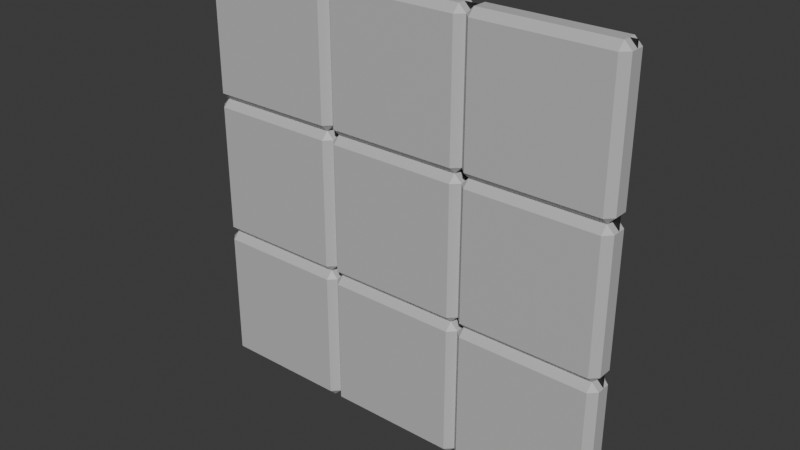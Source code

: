# Source: Wall3.blend  (saved by Blender 4.0.36; exported with 4.5.12 LTS)
import bpy
from mathutils import Matrix  # noqa: F401  (used for matrix-valued properties, if any)

bpy.ops.wm.read_factory_settings(use_empty=True)
scene = bpy.context.scene
scene.name = 'Scene'

# ---- collections
col_collection = bpy.data.collections.new('Collection'); scene.collection.children.link(col_collection)

# ---- materials (node trees are filled in below, after node groups)
mat_panels = bpy.data.materials.new('Panels')
mat_panels.alpha_threshold = 0.0
mat_panels.use_transparent_shadow = False
mat_panels.roughness = 0.5
mat_panels.line_color = (0.0, 0.0, 0.0, 1.0)
mat_mortar = bpy.data.materials.new('Mortar')
mat_mortar.use_transparent_shadow = False

# ---- material node trees
mat_panels.use_nodes = True; mat_panels.node_tree.nodes.clear()
_N = mat_panels.node_tree.nodes; _L = mat_panels.node_tree.links
n0 = _N.new('ShaderNodeOutputMaterial'); n0.name = 'Material Output'; n0.location = (300, 300)
n1 = _N.new('ShaderNodeBsdfPrincipled'); n1.name = 'Principled BSDF'; n1.location = (10, 300)
n1.inputs[0].default_value = (0.5314, 0.5314, 0.5314, 1.0)
n1.inputs[3].default_value = 1.45
_L.new(n1.outputs[0], n0.inputs[0])
n0.is_active_output = True
mat_mortar.use_nodes = True; mat_mortar.node_tree.nodes.clear()
_N = mat_mortar.node_tree.nodes; _L = mat_mortar.node_tree.links
n0 = _N.new('ShaderNodeBsdfPrincipled'); n0.name = 'Principled BSDF'; n0.location = (10, 300)
n0.inputs[0].default_value = (0.0204, 0.0204, 0.0204, 1.0)
n0.inputs[3].default_value = 1.45
n1 = _N.new('ShaderNodeOutputMaterial'); n1.name = 'Material Output'; n1.location = (300, 300)
_L.new(n0.outputs[0], n1.inputs[0])
n1.is_active_output = True

# ---- world
world_world = bpy.data.worlds.new('World'); scene.world = world_world
world_world.use_nodes = True; world_world.node_tree.nodes.clear()
_N = world_world.node_tree.nodes; _L = world_world.node_tree.links
n0 = _N.new('ShaderNodeOutputWorld'); n0.name = 'World Output'; n0.location = (300, 300)
n1 = _N.new('ShaderNodeBackground'); n1.name = 'Background'; n1.location = (10, 300)
n1.inputs[0].default_value = (0.05088, 0.05088, 0.05088, 1.0)
_L.new(n1.outputs[0], n0.inputs[0])
n0.is_active_output = True
world_world.color = (0.05088, 0.05088, 0.05088)
world_world.use_sun_shadow = False
world_world.sun_shadow_jitter_overblur = 0.0

# ---- meshes
me_plane_001 = bpy.data.meshes.new('Plane.001')
me_plane_001.from_pydata([(0.95, 3.0, -0.05), (0.95, 3.0, 0.05), (0.95, -1.192e-07, 0.05), (0.05, 3.0, -0.05), (0.05, -1.192e-07, -0.05), (0.05, -1.192e-07, 0.05), (0.05, 3.0, 0.05), (0.95, -1.192e-07, -0.05), (0.95, 2.0, -0.05), (0.05, 2.0, -0.05), (0.05, 2.0, 0.05), (0.95, 2.0, 0.05), (0.05, 1.0, -0.05), (0.95, 1.0, 0.05), (0.95, 1.0, -0.05), (0.05, 1.0, 0.05), (2.98e-08, 2.95, 0.05), (1.0, 2.95, -0.05), (1.0, 2.95, 0.05), (2.98e-08, 2.95, -0.05), (0.05, 2.95, -0.1), (0.05, 2.95, 0.1), (0.95, 2.95, 0.1), (0.95, 2.95, -0.1), (1.0, 2.05, -0.05), (1.0, 2.05, 0.05), (2.98e-08, 2.05, -0.05), (0.05, 2.05, -0.1), (0.05, 2.05, 0.1), (0.95, 2.05, 0.1), (0.95, 2.05, -0.1), (2.98e-08, 2.05, 0.05), (2.98e-08, 1.95, 0.05), (1.0, 1.95, -0.05), (1.0, 1.95, 0.05), (2.98e-08, 1.95, -0.05), (0.05, 1.95, -0.1), (0.05, 1.95, 0.1), (0.95, 1.95, 0.1), (0.95, 1.95, -0.1), (1.0, 1.05, -0.05), (1.0, 1.05, 0.05), (2.98e-08, 1.05, -0.05), (0.05, 1.05, -0.1), (0.05, 1.05, 0.1), (0.95, 1.05, 0.1), (0.95, 1.05, -0.1), (2.98e-08, 1.05, 0.05), (1.0, 0.95, 0.05), (2.98e-08, 0.95, -0.05), (0.05, 0.95, -0.1), (0.05, 0.95, 0.1), (0.95, 0.95, 0.1), (0.95, 0.95, -0.1), (2.98e-08, 0.95, 0.05), (2.98e-08, 0.05, -0.05), (0.05, 0.05, -0.1), (0.05, 0.05, 0.1), (0.95, 0.05, 0.1), (0.95, 0.05, -0.1), (2.98e-08, 0.05, 0.05), (1.95, 3.0, -0.05), (1.95, 3.0, 0.05), (1.95, -1.192e-07, 0.05), (1.05, 3.0, -0.05), (1.05, -1.192e-07, -0.05), (1.05, -1.192e-07, 0.05), (1.05, 3.0, 0.05), (1.95, -1.192e-07, -0.05), (1.95, 2.0, -0.05), (1.05, 2.0, -0.05), (1.05, 2.0, 0.05), (1.95, 2.0, 0.05), (1.05, 1.0, -0.05), (1.95, 1.0, 0.05), (1.95, 1.0, -0.05), (1.05, 1.0, 0.05), (2.0, 2.95, -0.05), (1.05, 2.95, -0.1), (1.05, 2.95, 0.1), (1.95, 2.95, 0.1), (1.95, 2.95, -0.1), (1.05, 2.05, -0.1), (1.05, 2.05, 0.1), (1.95, 2.05, 0.1), (1.95, 2.05, -0.1), (2.0, 1.95, 0.05), (1.05, 1.95, -0.1), (1.05, 1.95, 0.1), (1.95, 1.95, 0.1), (1.95, 1.95, -0.1), (2.0, 1.05, -0.05), (1.05, 1.05, -0.1), (1.05, 1.05, 0.1), (1.95, 1.05, 0.1), (1.95, 1.05, -0.1), (2.0, 0.95, 0.05), (1.0, 0.95, -0.05), (1.05, 0.95, -0.1), (1.05, 0.95, 0.1), (1.95, 0.95, 0.1), (1.95, 0.95, -0.1), (2.0, 0.05, -0.05), (1.0, 0.05, -0.05), (1.05, 0.05, -0.1), (1.05, 0.05, 0.1), (1.95, 0.05, 0.1), (1.95, 0.05, -0.1), (1.0, 0.05, 0.05), (2.95, 3.0, -0.05), (2.95, 3.0, 0.05), (2.95, -1.192e-07, 0.05), (2.05, 3.0, -0.05), (2.05, -1.192e-07, -0.05), (2.05, -1.192e-07, 0.05), (2.05, 3.0, 0.05), (2.95, -1.192e-07, -0.05), (2.95, 2.0, -0.05), (2.05, 2.0, -0.05), (2.05, 2.0, 0.05), (2.95, 2.0, 0.05), (2.05, 1.0, -0.05), (2.95, 1.0, 0.05), (2.95, 1.0, -0.05), (2.05, 1.0, 0.05), (2.0, 2.95, 0.05), (3.0, 2.95, -0.05), (3.0, 2.95, 0.05), (2.05, 2.95, -0.1), (2.05, 2.95, 0.1), (2.95, 2.95, 0.1), (2.95, 2.95, -0.1), (3.0, 2.05, -0.05), (3.0, 2.05, 0.05), (2.0, 2.05, -0.05), (2.05, 2.05, -0.1), (2.05, 2.05, 0.1), (2.95, 2.05, 0.1), (2.95, 2.05, -0.1), (2.0, 2.05, 0.05), (3.0, 1.95, -0.05), (3.0, 1.95, 0.05), (2.0, 1.95, -0.05), (2.05, 1.95, -0.1), (2.05, 1.95, 0.1), (2.95, 1.95, 0.1), (2.95, 1.95, -0.1), (3.0, 1.05, -0.05), (3.0, 1.05, 0.05), (2.05, 1.05, -0.1), (2.05, 1.05, 0.1), (2.95, 1.05, 0.1), (2.95, 1.05, -0.1), (2.0, 1.05, 0.05), (3.0, 0.95, -0.05), (3.0, 0.95, 0.05), (2.0, 0.95, -0.05), (2.05, 0.95, -0.1), (2.05, 0.95, 0.1), (2.95, 0.95, 0.1), (2.95, 0.95, -0.1), (3.0, 0.05, -0.05), (3.0, 0.05, 0.05), (2.05, 0.05, -0.1), (2.05, 0.05, 0.1), (2.95, 0.05, 0.1), (2.95, 0.05, -0.1), (2.0, 0.05, 0.05), (0.0, 0.0, 0.0), (3.0, 0.0, 0.0), (0.0, 3.0, -1.796e-07), (3.0, 3.0, -1.796e-07), (0.0, 0.0, 0.0), (3.0, 0.0, 0.0), (0.0, 3.0, -1.796e-07), (3.0, 3.0, -1.796e-07)], [], [(21, 6, 16), (16, 6, 3, 19), (17, 0, 1, 18), (23, 0, 17), (19, 3, 20), (22, 1, 6, 21), (0, 3, 6, 1), (18, 1, 22), (20, 3, 0, 23), (36, 9, 8, 39), (34, 11, 38), (38, 11, 10, 37), (35, 9, 36), (39, 8, 33), (33, 8, 11, 34), (32, 10, 9, 35), (37, 10, 32), (51, 15, 54), (54, 15, 12, 49), (97, 14, 13, 48), (53, 14, 97), (49, 12, 50), (52, 13, 15, 51), (48, 13, 52), (50, 12, 14, 53), (27, 20, 23, 30), (25, 18, 22, 29), (29, 22, 21, 28), (26, 19, 20, 27), (30, 23, 17, 24), (31, 16, 19, 26), (28, 21, 16, 31), (10, 28, 31), (10, 31, 26, 9), (8, 24, 25, 11), (8, 30, 24), (9, 26, 27), (11, 29, 28, 10), (11, 25, 29), (9, 27, 30, 8), (44, 37, 32, 47), (47, 32, 35, 42), (46, 39, 33, 40), (42, 35, 36, 43), (45, 38, 37, 44), (41, 34, 38, 45), (43, 36, 39, 46), (12, 43, 46, 14), (13, 41, 45), (13, 45, 44, 15), (12, 42, 43), (14, 46, 40), (14, 40, 41, 13), (15, 47, 42, 12), (15, 44, 47), (56, 50, 53, 59), (108, 48, 52, 58), (58, 52, 51, 57), (55, 49, 50, 56), (59, 53, 97, 103), (60, 54, 49, 55), (57, 51, 54, 60), (5, 57, 60), (5, 60, 55, 4), (7, 103, 108, 2), (7, 59, 103), (4, 55, 56), (2, 58, 57, 5), (2, 108, 58), (4, 56, 59, 7), (79, 67, 18), (18, 67, 64, 17), (77, 61, 62, 125), (81, 61, 77), (17, 64, 78), (80, 62, 67, 79), (61, 64, 67, 62), (125, 62, 80), (78, 64, 61, 81), (87, 70, 69, 90), (86, 72, 89), (89, 72, 71, 88), (33, 70, 87), (90, 69, 142), (142, 69, 72, 86), (34, 71, 70, 33), (88, 71, 34), (99, 76, 48), (48, 76, 73, 97), (156, 75, 74, 96), (101, 75, 156), (97, 73, 98), (100, 74, 76, 99), (96, 74, 100), (98, 73, 75, 101), (82, 78, 81, 85), (139, 125, 80, 84), (84, 80, 79, 83), (24, 17, 78, 82), (85, 81, 77, 134), (83, 79, 18, 25), (71, 83, 25), (71, 25, 24, 70), (69, 134, 139, 72), (69, 85, 134), (70, 24, 82), (72, 84, 83, 71), (72, 139, 84), (70, 82, 85, 69), (93, 88, 34, 41), (95, 90, 142, 91), (40, 33, 87, 92), (94, 89, 88, 93), (153, 86, 89, 94), (92, 87, 90, 95), (73, 92, 95, 75), (74, 153, 94), (74, 94, 93, 76), (73, 40, 92), (75, 95, 91), (75, 91, 153, 74), (76, 41, 40, 73), (76, 93, 41), (104, 98, 101, 107), (167, 96, 100, 106), (106, 100, 99, 105), (103, 97, 98, 104), (107, 101, 156, 102), (105, 99, 48, 108), (66, 105, 108), (66, 108, 103, 65), (68, 102, 167, 63), (68, 107, 102), (65, 103, 104), (63, 106, 105, 66), (63, 167, 106), (65, 104, 107, 68), (129, 115, 125), (125, 115, 112, 77), (126, 109, 110, 127), (131, 109, 126), (77, 112, 128), (130, 110, 115, 129), (109, 112, 115, 110), (127, 110, 130), (128, 112, 109, 131), (143, 118, 117, 146), (141, 120, 145), (145, 120, 119, 144), (142, 118, 143), (146, 117, 140), (140, 117, 120, 141), (86, 119, 118, 142), (144, 119, 86), (158, 124, 96), (96, 124, 121, 156), (154, 123, 122, 155), (160, 123, 154), (156, 121, 157), (159, 122, 124, 158), (155, 122, 159), (157, 121, 123, 160), (135, 128, 131, 138), (133, 127, 130, 137), (137, 130, 129, 136), (134, 77, 128, 135), (138, 131, 126, 132), (132, 126, 127, 133), (136, 129, 125, 139), (119, 136, 139), (119, 139, 134, 118), (117, 132, 133, 120), (117, 138, 132), (118, 134, 135), (120, 137, 136, 119), (120, 133, 137), (118, 135, 138, 117), (150, 144, 86, 153), (147, 140, 141, 148), (152, 146, 140, 147), (91, 142, 143, 149), (151, 145, 144, 150), (148, 141, 145, 151), (149, 143, 146, 152), (121, 149, 152, 123), (122, 148, 151), (122, 151, 150, 124), (121, 91, 149), (123, 152, 147), (123, 147, 148, 122), (124, 153, 91, 121), (124, 150, 153), (163, 157, 160, 166), (162, 155, 159, 165), (165, 159, 158, 164), (102, 156, 157, 163), (166, 160, 154, 161), (161, 154, 155, 162), (164, 158, 96, 167), (114, 164, 167), (114, 167, 102, 113), (116, 161, 162, 111), (116, 166, 161), (113, 102, 163), (111, 165, 164, 114), (111, 162, 165), (113, 163, 166, 116), (168, 169, 171, 170), (172, 174, 175, 173)])
me_plane_001.polygons.foreach_set('material_index', [0, 0, 0, 0, 0, 0, 0, 0, 0, 0, 0, 0, 0, 0, 0, 0, 0, 0, 0, 0, 0, 0, 0, 0, 0, 0, 0, 0, 0, 0, 0, 0, 0, 0, 0, 0, 0, 0, 0, 0, 0, 0, 0, 0, 0, 0, 0, 0, 0, 0, 0, 0, 0, 0, 0, 0, 0, 0, 0, 0, 0, 0, 0, 0, 0, 0, 0, 0, 0, 0, 0, 0, 0, 0, 0, 0, 0, 0, 0, 0, 0, 0, 0, 0, 0, 0, 0, 0, 0, 0, 0, 0, 0, 0, 0, 0, 0, 0, 0, 0, 0, 0, 0, 0, 0, 0, 0, 0, 0, 0, 0, 0, 0, 0, 0, 0, 0, 0, 0, 0, 0, 0, 0, 0, 0, 0, 0, 0, 0, 0, 0, 0, 0, 0, 0, 0, 0, 0, 0, 0, 0, 0, 0, 0, 0, 0, 0, 0, 0, 0, 0, 0, 0, 0, 0, 0, 0, 0, 0, 0, 0, 0, 0, 0, 0, 0, 0, 0, 0, 0, 0, 0, 0, 0, 0, 0, 0, 0, 0, 0, 0, 0, 0, 0, 0, 0, 0, 0, 0, 0, 0, 0, 0, 0, 0, 0, 0, 0, 0, 0, 0, 0, 0, 0, 0, 0, 0, 1, 1])
_uv = me_plane_001.uv_layers.new(name='UVMap')
_uv.uv.foreach_set('vector', [0.5625, 0.875, 0.625, 1.0, 0.5625, 1.0, 0.5625, 0.0, 0.625, 0.0, 0.625, 0.25, 0.5625, 0.25, 0.5625, 0.5, 0.625, 0.5, 0.625, 0.75, 0.5625, 0.75, 0.5625, 0.4375, 0.625, 0.5, 0.5625, 0.5, 0.5625, 0.25, 0.625, 0.375, 0.5625, 0.375, 0.5625, 0.8125, 0.625, 0.8125, 0.625, 0.875, 0.5625, 0.875, 0.6875, 0.5, 0.75, 0.5, 0.75, 0.75, 0.6875, 0.75, 0.5625, 0.75, 0.625, 0.8125, 0.5625, 0.8125, 0.5625, 0.375, 0.625, 0.375, 0.625, 0.4375, 0.5625, 0.4375, 0.4688, 0.375, 0.5, 0.375, 0.5, 0.4375, 0.4688, 0.4375, 0.4688, 0.75, 0.5, 0.8125, 0.4688, 0.8125, 0.4688, 0.8125, 0.5, 0.8125, 0.5, 0.875, 0.4688, 0.875, 0.4688, 0.25, 0.5, 0.375, 0.4688, 0.375, 0.4688, 0.4375, 0.5, 0.5, 0.4688, 0.5, 0.4688, 0.5, 0.5, 0.5, 0.5, 0.75, 0.4688, 0.75, 0.4688, 0.0, 0.5, 0.0, 0.5, 0.25, 0.4688, 0.25, 0.4688, 0.875, 0.5, 1.0, 0.4688, 1.0, 0.4062, 0.875, 0.4375, 1.0, 0.4062, 1.0, 0.4062, 0.0, 0.4375, 0.0, 0.4375, 0.25, 0.4062, 0.25, 0.4062, 0.5, 0.4375, 0.5, 0.4375, 0.75, 0.4062, 0.75, 0.4062, 0.4375, 0.4375, 0.5, 0.4062, 0.5, 0.4062, 0.25, 0.4375, 0.375, 0.4062, 0.375, 0.4062, 0.8125, 0.4375, 0.8125, 0.4375, 0.875, 0.4062, 0.875, 0.4062, 0.75, 0.4375, 0.8125, 0.4062, 0.8125, 0.4062, 0.375, 0.4375, 0.375, 0.4375, 0.4375, 0.4062, 0.4375, 0.5312, 0.375, 0.5625, 0.375, 0.5625, 0.4375, 0.5312, 0.4375, 0.5312, 0.75, 0.5625, 0.75, 0.5625, 0.8125, 0.5312, 0.8125, 0.5312, 0.8125, 0.5625, 0.8125, 0.5625, 0.875, 0.5312, 0.875, 0.5312, 0.25, 0.5625, 0.25, 0.5625, 0.375, 0.5312, 0.375, 0.5312, 0.4375, 0.5625, 0.4375, 0.5625, 0.5, 0.5312, 0.5, 0.5312, 0.0, 0.5625, 0.0, 0.5625, 0.25, 0.5312, 0.25, 0.5312, 0.875, 0.5625, 0.875, 0.5625, 1.0, 0.5312, 1.0, 0.5, 0.875, 0.5312, 0.875, 0.5312, 1.0, 0.5, 0.0, 0.5312, 0.0, 0.5312, 0.25, 0.5, 0.25, 0.5, 0.5, 0.5312, 0.5, 0.5312, 0.75, 0.5, 0.75, 0.5, 0.4375, 0.5312, 0.4375, 0.5312, 0.5, 0.5, 0.25, 0.5312, 0.25, 0.5312, 0.375, 0.5, 0.8125, 0.5312, 0.8125, 0.5312, 0.875, 0.5, 0.875, 0.5, 0.75, 0.5312, 0.75, 0.5312, 0.8125, 0.5, 0.375, 0.5312, 0.375, 0.5312, 0.4375, 0.5, 0.4375, 0.4531, 0.875, 0.4688, 0.875, 0.4688, 1.0, 0.4531, 1.0, 0.4531, 0.0, 0.4688, 0.0, 0.4688, 0.25, 0.4531, 0.25, 0.4531, 0.4375, 0.4688, 0.4375, 0.4688, 0.5, 0.4531, 0.5, 0.4531, 0.25, 0.4688, 0.25, 0.4688, 0.375, 0.4531, 0.375, 0.4531, 0.8125, 0.4688, 0.8125, 0.4688, 0.875, 0.4531, 0.875, 0.4531, 0.75, 0.4688, 0.75, 0.4688, 0.8125, 0.4531, 0.8125, 0.4531, 0.375, 0.4688, 0.375, 0.4688, 0.4375, 0.4531, 0.4375, 0.4375, 0.375, 0.4531, 0.375, 0.4531, 0.4375, 0.4375, 0.4375, 0.4375, 0.75, 0.4531, 0.75, 0.4531, 0.8125, 0.4375, 0.8125, 0.4531, 0.8125, 0.4531, 0.875, 0.4375, 0.875, 0.4375, 0.25, 0.4531, 0.25, 0.4531, 0.375, 0.4375, 0.4375, 0.4531, 0.4375, 0.4531, 0.5, 0.4375, 0.5, 0.4531, 0.5, 0.4531, 0.75, 0.4375, 0.75, 0.4375, 0.0, 0.4531, 0.0, 0.4531, 0.25, 0.4375, 0.25, 0.4375, 0.875, 0.4531, 0.875, 0.4531, 1.0, 0.3906, 0.375, 0.4062, 0.375, 0.4062, 0.4375, 0.3906, 0.4375, 0.3906, 0.75, 0.4062, 0.75, 0.4062, 0.8125, 0.3906, 0.8125, 0.3906, 0.8125, 0.4062, 0.8125, 0.4062, 0.875, 0.3906, 0.875, 0.3906, 0.25, 0.4062, 0.25, 0.4062, 0.375, 0.3906, 0.375, 0.3906, 0.4375, 0.4062, 0.4375, 0.4062, 0.5, 0.3906, 0.5, 0.3906, 0.0, 0.4062, 0.0, 0.4062, 0.25, 0.3906, 0.25, 0.3906, 0.875, 0.4062, 0.875, 0.4062, 1.0, 0.3906, 1.0, 0.375, 0.875, 0.3906, 0.875, 0.3906, 1.0, 0.375, 0.0, 0.3906, 0.0, 0.3906, 0.25, 0.375, 0.25, 0.375, 0.5, 0.3906, 0.5, 0.3906, 0.75, 0.375, 0.75, 0.375, 0.4375, 0.3906, 0.4375, 0.3906, 0.5, 0.375, 0.25, 0.3906, 0.25, 0.3906, 0.375, 0.375, 0.8125, 0.3906, 0.8125, 0.3906, 0.875, 0.375, 0.875, 0.375, 0.75, 0.3906, 0.75, 0.3906, 0.8125, 0.375, 0.375, 0.3906, 0.375, 0.3906, 0.4375, 0.375, 0.4375, 0.5625, 0.875, 0.625, 1.0, 0.5625, 1.0, 0.5625, 0.0, 0.625, 0.0, 0.625, 0.25, 0.5625, 0.25, 0.5625, 0.5, 0.625, 0.5, 0.625, 0.75, 0.5625, 0.75, 0.5625, 0.4375, 0.625, 0.5, 0.5625, 0.5, 0.5625, 0.25, 0.625, 0.375, 0.5625, 0.375, 0.5625, 0.8125, 0.625, 0.8125, 0.625, 0.875, 0.5625, 0.875, 0.6875, 0.5, 0.75, 0.5, 0.75, 0.75, 0.6875, 0.75, 0.5625, 0.75, 0.625, 0.8125, 0.5625, 0.8125, 0.5625, 0.375, 0.625, 0.375, 0.625, 0.4375, 0.5625, 0.4375, 0.4688, 0.375, 0.5, 0.375, 0.5, 0.4375, 0.4688, 0.4375, 0.4688, 0.75, 0.5, 0.8125, 0.4688, 0.8125, 0.4688, 0.8125, 0.5, 0.8125, 0.5, 0.875, 0.4688, 0.875, 0.4688, 0.25, 0.5, 0.375, 0.4688, 0.375, 0.4688, 0.4375, 0.5, 0.5, 0.4688, 0.5, 0.4688, 0.5, 0.5, 0.5, 0.5, 0.75, 0.4688, 0.75, 0.4688, 0.0, 0.5, 0.0, 0.5, 0.25, 0.4688, 0.25, 0.4688, 0.875, 0.5, 1.0, 0.4688, 1.0, 0.4062, 0.875, 0.4375, 1.0, 0.4062, 1.0, 0.4062, 0.0, 0.4375, 0.0, 0.4375, 0.25, 0.4062, 0.25, 0.4062, 0.5, 0.4375, 0.5, 0.4375, 0.75, 0.4062, 0.75, 0.4062, 0.4375, 0.4375, 0.5, 0.4062, 0.5, 0.4062, 0.25, 0.4375, 0.375, 0.4062, 0.375, 0.4062, 0.8125, 0.4375, 0.8125, 0.4375, 0.875, 0.4062, 0.875, 0.4062, 0.75, 0.4375, 0.8125, 0.4062, 0.8125, 0.4062, 0.375, 0.4375, 0.375, 0.4375, 0.4375, 0.4062, 0.4375, 0.5312, 0.375, 0.5625, 0.375, 0.5625, 0.4375, 0.5312, 0.4375, 0.5312, 0.75, 0.5625, 0.75, 0.5625, 0.8125, 0.5312, 0.8125, 0.5312, 0.8125, 0.5625, 0.8125, 0.5625, 0.875, 0.5312, 0.875, 0.5312, 0.25, 0.5625, 0.25, 0.5625, 0.375, 0.5312, 0.375, 0.5312, 0.4375, 0.5625, 0.4375, 0.5625, 0.5, 0.5312, 0.5, 0.5312, 0.875, 0.5625, 0.875, 0.5625, 1.0, 0.5312, 1.0, 0.5, 0.875, 0.5312, 0.875, 0.5312, 1.0, 0.5, 0.0, 0.5312, 0.0, 0.5312, 0.25, 0.5, 0.25, 0.5, 0.5, 0.5312, 0.5, 0.5312, 0.75, 0.5, 0.75, 0.5, 0.4375, 0.5312, 0.4375, 0.5312, 0.5, 0.5, 0.25, 0.5312, 0.25, 0.5312, 0.375, 0.5, 0.8125, 0.5312, 0.8125, 0.5312, 0.875, 0.5, 0.875, 0.5, 0.75, 0.5312, 0.75, 0.5312, 0.8125, 0.5, 0.375, 0.5312, 0.375, 0.5312, 0.4375, 0.5, 0.4375, 0.4531, 0.875, 0.4688, 0.875, 0.4688, 1.0, 0.4531, 1.0, 0.4531, 0.4375, 0.4688, 0.4375, 0.4688, 0.5, 0.4531, 0.5, 0.4531, 0.25, 0.4688, 0.25, 0.4688, 0.375, 0.4531, 0.375, 0.4531, 0.8125, 0.4688, 0.8125, 0.4688, 0.875, 0.4531, 0.875, 0.4531, 0.75, 0.4688, 0.75, 0.4688, 0.8125, 0.4531, 0.8125, 0.4531, 0.375, 0.4688, 0.375, 0.4688, 0.4375, 0.4531, 0.4375, 0.4375, 0.375, 0.4531, 0.375, 0.4531, 0.4375, 0.4375, 0.4375, 0.4375, 0.75, 0.4531, 0.75, 0.4531, 0.8125, 0.4375, 0.8125, 0.4531, 0.8125, 0.4531, 0.875, 0.4375, 0.875, 0.4375, 0.25, 0.4531, 0.25, 0.4531, 0.375, 0.4375, 0.4375, 0.4531, 0.4375, 0.4531, 0.5, 0.4375, 0.5, 0.4531, 0.5, 0.4531, 0.75, 0.4375, 0.75, 0.4375, 0.0, 0.4531, 0.0, 0.4531, 0.25, 0.4375, 0.25, 0.4375, 0.875, 0.4531, 0.875, 0.4531, 1.0, 0.3906, 0.375, 0.4062, 0.375, 0.4062, 0.4375, 0.3906, 0.4375, 0.3906, 0.75, 0.4062, 0.75, 0.4062, 0.8125, 0.3906, 0.8125, 0.3906, 0.8125, 0.4062, 0.8125, 0.4062, 0.875, 0.3906, 0.875, 0.3906, 0.25, 0.4062, 0.25, 0.4062, 0.375, 0.3906, 0.375, 0.3906, 0.4375, 0.4062, 0.4375, 0.4062, 0.5, 0.3906, 0.5, 0.3906, 0.875, 0.4062, 0.875, 0.4062, 1.0, 0.3906, 1.0, 0.375, 0.875, 0.3906, 0.875, 0.3906, 1.0, 0.375, 0.0, 0.3906, 0.0, 0.3906, 0.25, 0.375, 0.25, 0.375, 0.5, 0.3906, 0.5, 0.3906, 0.75, 0.375, 0.75, 0.375, 0.4375, 0.3906, 0.4375, 0.3906, 0.5, 0.375, 0.25, 0.3906, 0.25, 0.3906, 0.375, 0.375, 0.8125, 0.3906, 0.8125, 0.3906, 0.875, 0.375, 0.875, 0.375, 0.75, 0.3906, 0.75, 0.3906, 0.8125, 0.375, 0.375, 0.3906, 0.375, 0.3906, 0.4375, 0.375, 0.4375, 0.5625, 0.875, 0.625, 1.0, 0.5625, 1.0, 0.5625, 0.0, 0.625, 0.0, 0.625, 0.25, 0.5625, 0.25, 0.5625, 0.5, 0.625, 0.5, 0.625, 0.75, 0.5625, 0.75, 0.5625, 0.4375, 0.625, 0.5, 0.5625, 0.5, 0.5625, 0.25, 0.625, 0.375, 0.5625, 0.375, 0.5625, 0.8125, 0.625, 0.8125, 0.625, 0.875, 0.5625, 0.875, 0.6875, 0.5, 0.75, 0.5, 0.75, 0.75, 0.6875, 0.75, 0.5625, 0.75, 0.625, 0.8125, 0.5625, 0.8125, 0.5625, 0.375, 0.625, 0.375, 0.625, 0.4375, 0.5625, 0.4375, 0.4688, 0.375, 0.5, 0.375, 0.5, 0.4375, 0.4688, 0.4375, 0.4688, 0.75, 0.5, 0.8125, 0.4688, 0.8125, 0.4688, 0.8125, 0.5, 0.8125, 0.5, 0.875, 0.4688, 0.875, 0.4688, 0.25, 0.5, 0.375, 0.4688, 0.375, 0.4688, 0.4375, 0.5, 0.5, 0.4688, 0.5, 0.4688, 0.5, 0.5, 0.5, 0.5, 0.75, 0.4688, 0.75, 0.4688, 0.0, 0.5, 0.0, 0.5, 0.25, 0.4688, 0.25, 0.4688, 0.875, 0.5, 1.0, 0.4688, 1.0, 0.4062, 0.875, 0.4375, 1.0, 0.4062, 1.0, 0.4062, 0.0, 0.4375, 0.0, 0.4375, 0.25, 0.4062, 0.25, 0.4062, 0.5, 0.4375, 0.5, 0.4375, 0.75, 0.4062, 0.75, 0.4062, 0.4375, 0.4375, 0.5, 0.4062, 0.5, 0.4062, 0.25, 0.4375, 0.375, 0.4062, 0.375, 0.4062, 0.8125, 0.4375, 0.8125, 0.4375, 0.875, 0.4062, 0.875, 0.4062, 0.75, 0.4375, 0.8125, 0.4062, 0.8125, 0.4062, 0.375, 0.4375, 0.375, 0.4375, 0.4375, 0.4062, 0.4375, 0.5312, 0.375, 0.5625, 0.375, 0.5625, 0.4375, 0.5312, 0.4375, 0.5312, 0.75, 0.5625, 0.75, 0.5625, 0.8125, 0.5312, 0.8125, 0.5312, 0.8125, 0.5625, 0.8125, 0.5625, 0.875, 0.5312, 0.875, 0.5312, 0.25, 0.5625, 0.25, 0.5625, 0.375, 0.5312, 0.375, 0.5312, 0.4375, 0.5625, 0.4375, 0.5625, 0.5, 0.5312, 0.5, 0.5312, 0.5, 0.5625, 0.5, 0.5625, 0.75, 0.5312, 0.75, 0.5312, 0.875, 0.5625, 0.875, 0.5625, 1.0, 0.5312, 1.0, 0.5, 0.875, 0.5312, 0.875, 0.5312, 1.0, 0.5, 0.0, 0.5312, 0.0, 0.5312, 0.25, 0.5, 0.25, 0.5, 0.5, 0.5312, 0.5, 0.5312, 0.75, 0.5, 0.75, 0.5, 0.4375, 0.5312, 0.4375, 0.5312, 0.5, 0.5, 0.25, 0.5312, 0.25, 0.5312, 0.375, 0.5, 0.8125, 0.5312, 0.8125, 0.5312, 0.875, 0.5, 0.875, 0.5, 0.75, 0.5312, 0.75, 0.5312, 0.8125, 0.5, 0.375, 0.5312, 0.375, 0.5312, 0.4375, 0.5, 0.4375, 0.4531, 0.875, 0.4688, 0.875, 0.4688, 1.0, 0.4531, 1.0, 0.4531, 0.5, 0.4688, 0.5, 0.4688, 0.75, 0.4531, 0.75, 0.4531, 0.4375, 0.4688, 0.4375, 0.4688, 0.5, 0.4531, 0.5, 0.4531, 0.25, 0.4688, 0.25, 0.4688, 0.375, 0.4531, 0.375, 0.4531, 0.8125, 0.4688, 0.8125, 0.4688, 0.875, 0.4531, 0.875, 0.4531, 0.75, 0.4688, 0.75, 0.4688, 0.8125, 0.4531, 0.8125, 0.4531, 0.375, 0.4688, 0.375, 0.4688, 0.4375, 0.4531, 0.4375, 0.4375, 0.375, 0.4531, 0.375, 0.4531, 0.4375, 0.4375, 0.4375, 0.4375, 0.75, 0.4531, 0.75, 0.4531, 0.8125, 0.4375, 0.8125, 0.4531, 0.8125, 0.4531, 0.875, 0.4375, 0.875, 0.4375, 0.25, 0.4531, 0.25, 0.4531, 0.375, 0.4375, 0.4375, 0.4531, 0.4375, 0.4531, 0.5, 0.4375, 0.5, 0.4531, 0.5, 0.4531, 0.75, 0.4375, 0.75, 0.4375, 0.0, 0.4531, 0.0, 0.4531, 0.25, 0.4375, 0.25, 0.4375, 0.875, 0.4531, 0.875, 0.4531, 1.0, 0.3906, 0.375, 0.4062, 0.375, 0.4062, 0.4375, 0.3906, 0.4375, 0.3906, 0.75, 0.4062, 0.75, 0.4062, 0.8125, 0.3906, 0.8125, 0.3906, 0.8125, 0.4062, 0.8125, 0.4062, 0.875, 0.3906, 0.875, 0.3906, 0.25, 0.4062, 0.25, 0.4062, 0.375, 0.3906, 0.375, 0.3906, 0.4375, 0.4062, 0.4375, 0.4062, 0.5, 0.3906, 0.5, 0.3906, 0.5, 0.4062, 0.5, 0.4062, 0.75, 0.3906, 0.75, 0.3906, 0.875, 0.4062, 0.875, 0.4062, 1.0, 0.3906, 1.0, 0.375, 0.875, 0.3906, 0.875, 0.3906, 1.0, 0.375, 0.0, 0.3906, 0.0, 0.3906, 0.25, 0.375, 0.25, 0.375, 0.5, 0.3906, 0.5, 0.3906, 0.75, 0.375, 0.75, 0.375, 0.4375, 0.3906, 0.4375, 0.3906, 0.5, 0.375, 0.25, 0.3906, 0.25, 0.3906, 0.375, 0.375, 0.8125, 0.3906, 0.8125, 0.3906, 0.875, 0.375, 0.875, 0.375, 0.75, 0.3906, 0.75, 0.3906, 0.8125, 0.375, 0.375, 0.3906, 0.375, 0.3906, 0.4375, 0.375, 0.4375, 0.0, 0.0, 1.0, 0.0, 1.0, 1.0, 0.0, 1.0, 0.0, 0.0, 0.0, 1.0, 1.0, 1.0, 1.0, 0.0])
me_plane_001.materials.append(mat_panels)
me_plane_001.materials.append(mat_mortar)
me_plane_001.update()

# ---- objects
ob_wall = bpy.data.objects.new('Wall', me_plane_001)

# ---- transforms, parenting, visibility, modifiers, constraints
ob_wall.location = (0.0, 0.0, 0.0)
ob_wall.rotation_euler = (1.571, 0.0, 0.0)

# ---- collection membership
col_collection.objects.link(ob_wall)

# ---- scene / render settings (as saved in the file)
scene.frame_start = 1; scene.frame_end = 250; scene.frame_set(1)
scene.render.engine = 'BLENDER_EEVEE_NEXT'
scene.cycles.sampling_pattern = 'TABULATED_SOBOL'
bpy.context.view_layer.update()

# ---- added for rendering (the .blend has no active camera and no usable light): camera, sun
cam_auto = bpy.data.cameras.new('AutoCamera')
cam_auto.lens = 50.0
cam_auto.sensor_width = 36.0
cam_auto.clip_end = 1000.0
ob_auto_camera = bpy.data.objects.new('AutoCamera', cam_auto)
scene.collection.objects.link(ob_auto_camera)
ob_auto_camera.location = (5.42975, -4.71571, 4.6438)
ob_auto_camera.rotation_euler = (1.09748, -7.21219e-08, 0.694738)
scene.camera = ob_auto_camera
light_auto_sun = bpy.data.lights.new('AutoSun', 'SUN')
light_auto_sun.energy = 3.0
light_auto_sun.angle = 0.0523599
ob_auto_sun = bpy.data.objects.new('AutoSun', light_auto_sun)
scene.collection.objects.link(ob_auto_sun)
ob_auto_sun.rotation_euler = (0.872665, 0.174533, 0.523599)
bpy.context.view_layer.update()
